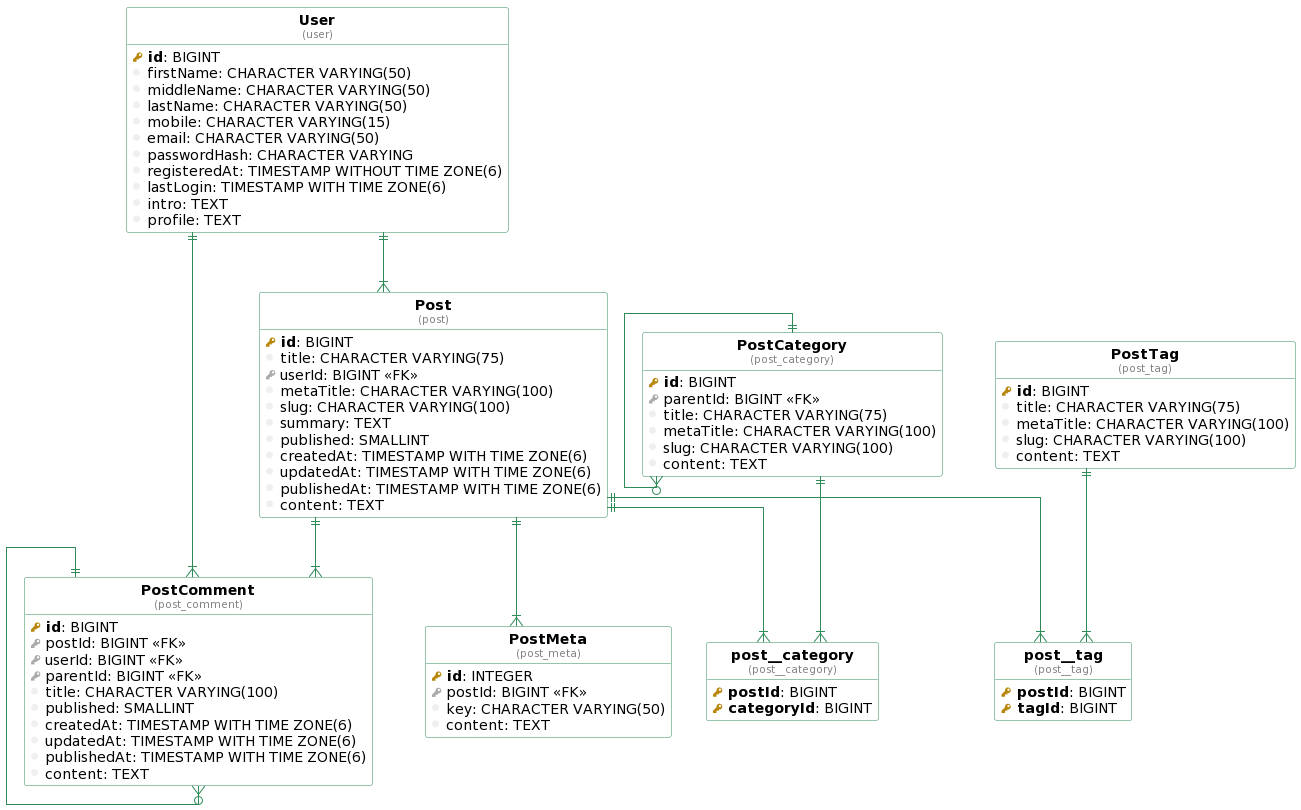

The diagram above was rendered by PlantUML. Its source (embedded in the PNG):
@startuml
!define table(ename, dbname) entity "<b>ename</b>\n<font size=10 color=gray>(dbname)</font>"

!define pkey(x) {field} <b><color:DarkGoldenRod><&key></color> x</b>
!define fkey(x) {field} <color:#AAAAAA><&key></color> x
!define column(x) {field} <color:#EFEFEF><&media-record></color> x

hide stereotypes
hide methods
hide circle

top to bottom direction

skinparam roundcorner 5
skinparam linetype ortho
skinparam shadowing false
skinparam handwritten false

skinparam class {
    BackgroundColor white
    ArrowColor seagreen
    BorderColor seagreen
}


table( PostComment, post_comment ) as post_comment {
  pkey( id ): BIGINT 
  fkey( postId ): BIGINT <<FK>>
  fkey( userId ): BIGINT <<FK>>
  fkey( parentId ): BIGINT <<FK>>
  column( title ): CHARACTER VARYING(100) 
  column( published ): SMALLINT 
  column( createdAt ): TIMESTAMP WITH TIME ZONE(6) 
  column( updatedAt ): TIMESTAMP WITH TIME ZONE(6) 
  column( publishedAt ): TIMESTAMP WITH TIME ZONE(6) 
  column( content ): TEXT 
}

table( User, user ) as user {
  pkey( id ): BIGINT 
  column( firstName ): CHARACTER VARYING(50) 
  column( middleName ): CHARACTER VARYING(50) 
  column( lastName ): CHARACTER VARYING(50) 
  column( mobile ): CHARACTER VARYING(15) 
  column( email ): CHARACTER VARYING(50) 
  column( passwordHash ): CHARACTER VARYING 
  column( registeredAt ): TIMESTAMP WITHOUT TIME ZONE(6) 
  column( lastLogin ): TIMESTAMP WITH TIME ZONE(6) 
  column( intro ): TEXT 
  column( profile ): TEXT 
}

table( PostMeta, post_meta ) as post_meta {
  pkey( id ): INTEGER 
  fkey( postId ): BIGINT <<FK>>
  column( key ): CHARACTER VARYING(50) 
  column( content ): TEXT 
}

table( PostCategory, post_category ) as post_category {
  pkey( id ): BIGINT 
  fkey( parentId ): BIGINT <<FK>>
  column( title ): CHARACTER VARYING(75) 
  column( metaTitle ): CHARACTER VARYING(100) 
  column( slug ): CHARACTER VARYING(100) 
  column( content ): TEXT 
}

table( PostTag, post_tag ) as post_tag {
  pkey( id ): BIGINT 
  column( title ): CHARACTER VARYING(75) 
  column( metaTitle ): CHARACTER VARYING(100) 
  column( slug ): CHARACTER VARYING(100) 
  column( content ): TEXT 
}

table( Post, post ) as post {
  pkey( id ): BIGINT 
  column( title ): CHARACTER VARYING(75) 
  fkey( userId ): BIGINT <<FK>>
  column( metaTitle ): CHARACTER VARYING(100) 
  column( slug ): CHARACTER VARYING(100) 
  column( summary ): TEXT 
  column( published ): SMALLINT 
  column( createdAt ): TIMESTAMP WITH TIME ZONE(6) 
  column( updatedAt ): TIMESTAMP WITH TIME ZONE(6) 
  column( publishedAt ): TIMESTAMP WITH TIME ZONE(6) 
  column( content ): TEXT 
}

table( post__category, post__category ) as post__category {
  pkey( postId ): BIGINT 
  pkey( categoryId ): BIGINT 
}

table( post__tag, post__tag ) as post__tag {
  pkey( postId ): BIGINT 
  pkey( tagId ): BIGINT 
}

"post" ||--|{ "post_comment"
"user" ||--|{ "post_comment"
"post_comment" ||--o{ "post_comment"
"post" ||--|{ "post_meta"
"post_category" ||--o{ "post_category"
"user" ||--|{ "post"
"post_category" ||--|{ "post__category"
"post" ||--|{ "post__category"
"post_tag" ||--|{ "post__tag"
"post" ||--|{ "post__tag"
@enduml